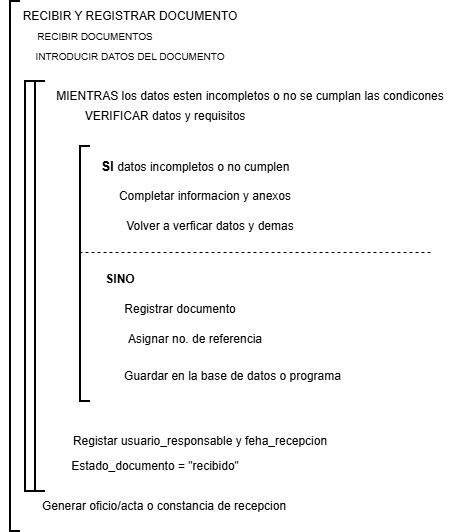

The diagram above was exported from draw.io. Its source (the exported page's mxGraphModel, read from the mxfile embedded in the PNG):
<mxGraphModel dx="1117" dy="570" grid="1" gridSize="10" guides="1" tooltips="1" connect="1" arrows="1" fold="1" page="1" pageScale="1" pageWidth="827" pageHeight="1169" math="0" shadow="0">
  <root>
    <mxCell id="0" />
    <mxCell id="1" parent="0" />
    <mxCell id="542f16_IJWm72B-tZLkn-1" parent="1" style="strokeWidth=2;html=1;shape=mxgraph.flowchart.annotation_1;align=left;pointerEvents=1;" value="" vertex="1">
      <mxGeometry height="530" width="10" x="210" y="390" as="geometry" />
    </mxCell>
    <mxCell id="542f16_IJWm72B-tZLkn-3" parent="1" style="text;html=1;whiteSpace=wrap;strokeColor=none;fillColor=none;align=center;verticalAlign=middle;rounded=0;" value="RECIBIR Y REGISTRAR DOCUMENTO" vertex="1">
      <mxGeometry height="30" width="260" x="200" y="390" as="geometry" />
    </mxCell>
    <mxCell id="542f16_IJWm72B-tZLkn-4" parent="1" style="text;html=1;whiteSpace=wrap;strokeColor=none;fillColor=none;align=center;verticalAlign=middle;rounded=0;" value="&lt;font style=&quot;font-size: 10px;&quot;&gt;INTRODUCIR DATOS DEL DOCUMENTO&lt;/font&gt;" vertex="1">
      <mxGeometry height="30" width="210" x="225" y="430" as="geometry" />
    </mxCell>
    <mxCell id="542f16_IJWm72B-tZLkn-5" parent="1" style="text;html=1;whiteSpace=wrap;strokeColor=none;fillColor=none;align=center;verticalAlign=middle;rounded=0;" value="&lt;font style=&quot;font-size: 10px;&quot;&gt;RECIBIR DOCUMENTOS&lt;/font&gt;" vertex="1">
      <mxGeometry height="30" width="170" x="210" y="410" as="geometry" />
    </mxCell>
    <mxCell id="542f16_IJWm72B-tZLkn-6" parent="1" style="text;html=1;whiteSpace=wrap;strokeColor=none;fillColor=none;align=center;verticalAlign=middle;rounded=0;" value="MIENTRAS los datos esten incompletos o no se cumplan las condicones" vertex="1">
      <mxGeometry height="30" width="410" x="245" y="470" as="geometry" />
    </mxCell>
    <mxCell id="542f16_IJWm72B-tZLkn-7" parent="1" style="strokeWidth=2;html=1;shape=mxgraph.flowchart.annotation_1;align=left;pointerEvents=1;" value="" vertex="1">
      <mxGeometry height="410" width="10" x="225" y="470" as="geometry" />
    </mxCell>
    <mxCell id="542f16_IJWm72B-tZLkn-8" parent="1" style="strokeWidth=2;html=1;shape=mxgraph.flowchart.annotation_1;align=left;pointerEvents=1;" value="" vertex="1">
      <mxGeometry height="410" width="10" x="235" y="470" as="geometry" />
    </mxCell>
    <mxCell id="542f16_IJWm72B-tZLkn-9" parent="1" style="text;html=1;whiteSpace=wrap;strokeColor=none;fillColor=none;align=center;verticalAlign=middle;rounded=0;" value="VERIFICAR datos y requisitos" vertex="1">
      <mxGeometry height="30" width="290" x="220" y="490" as="geometry" />
    </mxCell>
    <mxCell id="542f16_IJWm72B-tZLkn-10" parent="1" style="text;html=1;whiteSpace=wrap;strokeColor=none;fillColor=none;align=center;verticalAlign=middle;rounded=0;" value="&lt;b&gt;&lt;font style=&quot;font-size: 14px;&quot;&gt;SI&lt;/font&gt;&lt;/b&gt; datos incompletos o no cumplen" vertex="1">
      <mxGeometry height="30" width="210" x="290" y="540" as="geometry" />
    </mxCell>
    <mxCell id="542f16_IJWm72B-tZLkn-11" parent="1" style="strokeWidth=2;html=1;shape=mxgraph.flowchart.annotation_1;align=left;pointerEvents=1;" value="" vertex="1">
      <mxGeometry height="255" width="10" x="280" y="535" as="geometry" />
    </mxCell>
    <mxCell id="542f16_IJWm72B-tZLkn-12" parent="1" style="text;html=1;whiteSpace=wrap;strokeColor=none;fillColor=none;align=center;verticalAlign=middle;rounded=0;" value="Completar informacion y anexos" vertex="1">
      <mxGeometry height="30" width="190" x="310" y="570" as="geometry" />
    </mxCell>
    <mxCell id="542f16_IJWm72B-tZLkn-13" parent="1" style="text;html=1;whiteSpace=wrap;strokeColor=none;fillColor=none;align=center;verticalAlign=middle;rounded=0;" value="Volver a verficar datos y demas" vertex="1">
      <mxGeometry height="30" width="180" x="320" y="600" as="geometry" />
    </mxCell>
    <mxCell id="542f16_IJWm72B-tZLkn-14" parent="1" style="text;html=1;whiteSpace=wrap;strokeColor=none;fillColor=none;align=center;verticalAlign=middle;rounded=0;" value="&lt;b&gt;SINO&lt;/b&gt;" vertex="1">
      <mxGeometry height="30" width="60" x="290" y="652.5" as="geometry" />
    </mxCell>
    <mxCell id="542f16_IJWm72B-tZLkn-16" parent="1" style="text;html=1;whiteSpace=wrap;strokeColor=none;fillColor=none;align=center;verticalAlign=middle;rounded=0;" value="Registrar documento" vertex="1">
      <mxGeometry height="30" width="120" x="320" y="682.5" as="geometry" />
    </mxCell>
    <mxCell id="542f16_IJWm72B-tZLkn-17" parent="1" style="text;html=1;whiteSpace=wrap;strokeColor=none;fillColor=none;align=center;verticalAlign=middle;rounded=0;" value="Asignar no. de referencia" vertex="1">
      <mxGeometry height="30" width="160" x="315" y="712.5" as="geometry" />
    </mxCell>
    <mxCell id="542f16_IJWm72B-tZLkn-18" parent="1" style="text;html=1;whiteSpace=wrap;strokeColor=none;fillColor=none;align=center;verticalAlign=middle;rounded=0;" value="Guardar en la base de datos o programa" vertex="1">
      <mxGeometry height="30" width="225" x="320" y="750" as="geometry" />
    </mxCell>
    <mxCell id="542f16_IJWm72B-tZLkn-19" parent="1" style="text;html=1;whiteSpace=wrap;strokeColor=none;fillColor=none;align=center;verticalAlign=middle;rounded=0;" value="Registar usuario_responsable y feha_recepcion" vertex="1">
      <mxGeometry height="30" width="280" x="260" y="815" as="geometry" />
    </mxCell>
    <mxCell id="542f16_IJWm72B-tZLkn-20" parent="1" style="text;html=1;whiteSpace=wrap;strokeColor=none;fillColor=none;align=center;verticalAlign=middle;rounded=0;" value="Estado_documento = &quot;recibido&quot;" vertex="1">
      <mxGeometry height="30" width="210" x="250" y="840" as="geometry" />
    </mxCell>
    <mxCell id="542f16_IJWm72B-tZLkn-21" parent="1" style="text;html=1;whiteSpace=wrap;strokeColor=none;fillColor=none;align=center;verticalAlign=middle;rounded=0;" value="Generar oficio/acta o constancia de recepcion" vertex="1">
      <mxGeometry height="30" width="260" x="234" y="880" as="geometry" />
    </mxCell>
    <mxCell id="542f16_IJWm72B-tZLkn-26" edge="1" parent="1" style="endArrow=none;dashed=1;html=1;rounded=0;" value="">
      <mxGeometry height="50" relative="1" width="50" x="-0.535" as="geometry">
        <Array as="points">
          <mxPoint x="590" y="641" />
        </Array>
        <mxPoint x="630" y="641" as="sourcePoint" />
        <mxPoint x="280" y="641" as="targetPoint" />
      </mxGeometry>
    </mxCell>
  </root>
</mxGraphModel>